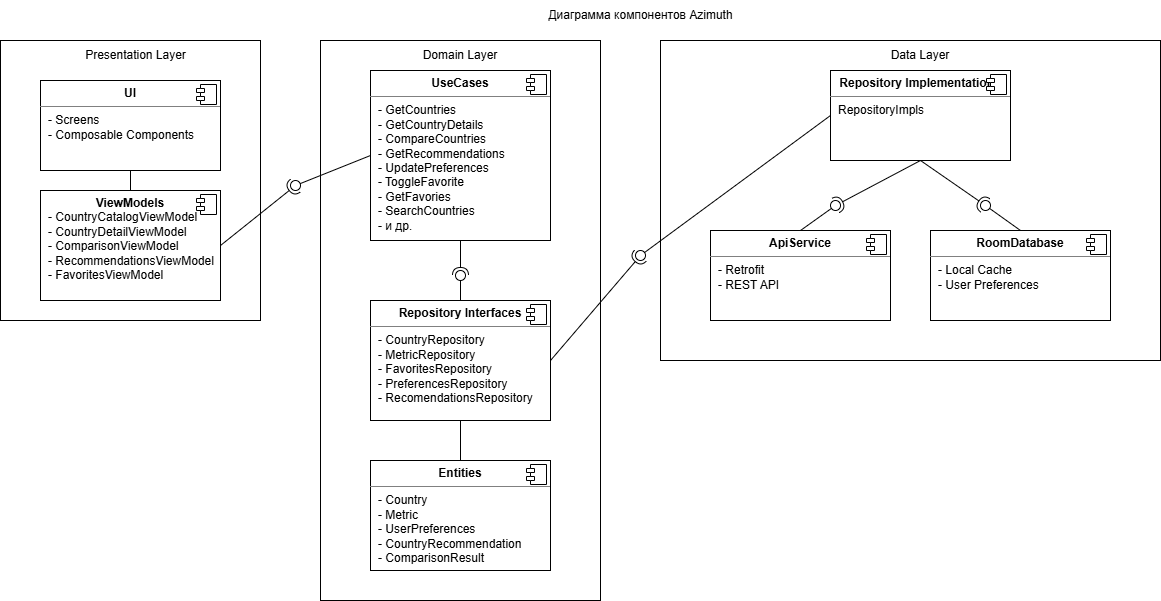

The diagram above was exported from draw.io. Its source (the exported page's mxGraphModel, read from the mxfile embedded in the PNG):
<mxGraphModel dx="1570" dy="1640" grid="1" gridSize="10" guides="1" tooltips="1" connect="1" arrows="1" fold="1" page="1" pageScale="1" pageWidth="827" pageHeight="1169" math="0" shadow="0">
  <root>
    <mxCell id="0" />
    <mxCell id="1" parent="0" />
    <mxCell id="3W041_3ofSc0jJWsadLt-1" parent="1" style="rounded=0;whiteSpace=wrap;html=1;" value="" vertex="1">
      <mxGeometry height="280" width="260" x="40" y="40" as="geometry" />
    </mxCell>
    <mxCell id="3W041_3ofSc0jJWsadLt-4" parent="1" style="align=left;overflow=fill;html=1;dropTarget=0;whiteSpace=wrap;" value="&lt;p style=&quot;margin:0px;margin-top:6px;text-align:center;&quot;&gt;&lt;b&gt;UI&lt;/b&gt;&lt;/p&gt;&lt;hr size=&quot;1&quot; style=&quot;border-style:solid;&quot;&gt;&lt;p style=&quot;margin:0px;margin-left:8px;&quot;&gt;- Screens&lt;br&gt;- Composable Components&lt;/p&gt;" vertex="1">
      <mxGeometry height="90" width="180" x="80" y="80" as="geometry" />
    </mxCell>
    <mxCell id="3W041_3ofSc0jJWsadLt-5" parent="3W041_3ofSc0jJWsadLt-4" style="shape=component;jettyWidth=8;jettyHeight=4;" value="" vertex="1">
      <mxGeometry height="20" relative="1" width="20" x="1" as="geometry">
        <mxPoint x="-24" y="4" as="offset" />
      </mxGeometry>
    </mxCell>
    <mxCell id="3W041_3ofSc0jJWsadLt-6" parent="1" style="align=left;overflow=fill;html=1;dropTarget=0;whiteSpace=wrap;" value="&lt;p style=&quot;margin:0px;margin-top:6px;text-align:center;&quot;&gt;&lt;b&gt;ViewModels&lt;/b&gt;&lt;/p&gt;&lt;p style=&quot;margin:0px;margin-left:8px;&quot;&gt;- CountryCatalogViewModel&lt;/p&gt;&lt;p style=&quot;margin:0px;margin-left:8px;&quot;&gt;- CountryDetailViewModel&lt;/p&gt;&lt;p style=&quot;margin:0px;margin-left:8px;&quot;&gt;- ComparisonViewModel&lt;/p&gt;&lt;p style=&quot;margin:0px;margin-left:8px;&quot;&gt;- RecommendationsViewModel&lt;/p&gt;&lt;p style=&quot;margin:0px;margin-left:8px;&quot;&gt;- FavoritesViewModel&lt;/p&gt;&lt;p style=&quot;margin:0px;margin-left:8px;&quot;&gt;&lt;br&gt;&lt;/p&gt;" vertex="1">
      <mxGeometry height="110" width="180" x="80" y="190" as="geometry" />
    </mxCell>
    <mxCell id="3W041_3ofSc0jJWsadLt-7" parent="3W041_3ofSc0jJWsadLt-6" style="shape=component;jettyWidth=8;jettyHeight=4;" value="" vertex="1">
      <mxGeometry height="20" relative="1" width="20" x="1" as="geometry">
        <mxPoint x="-24" y="4" as="offset" />
      </mxGeometry>
    </mxCell>
    <mxCell id="3W041_3ofSc0jJWsadLt-8" edge="1" parent="1" source="3W041_3ofSc0jJWsadLt-6" style="endArrow=none;html=1;rounded=0;entryX=0.5;entryY=1;entryDx=0;entryDy=0;exitX=0.5;exitY=0;exitDx=0;exitDy=0;" target="3W041_3ofSc0jJWsadLt-4" value="">
      <mxGeometry height="50" relative="1" width="50" as="geometry">
        <mxPoint x="150" y="250" as="sourcePoint" />
        <mxPoint x="200" y="200" as="targetPoint" />
      </mxGeometry>
    </mxCell>
    <mxCell id="3W041_3ofSc0jJWsadLt-9" parent="1" style="text;html=1;whiteSpace=wrap;strokeColor=none;fillColor=none;align=center;verticalAlign=middle;rounded=0;" value="Presentation Layer" vertex="1">
      <mxGeometry height="30" width="135" x="107.5" y="40" as="geometry" />
    </mxCell>
    <mxCell id="3W041_3ofSc0jJWsadLt-10" parent="1" style="rounded=0;whiteSpace=wrap;html=1;" value="" vertex="1">
      <mxGeometry height="560" width="280" x="360" y="40" as="geometry" />
    </mxCell>
    <mxCell id="3W041_3ofSc0jJWsadLt-11" parent="1" style="text;html=1;whiteSpace=wrap;strokeColor=none;fillColor=none;align=center;verticalAlign=middle;rounded=0;" value="Domain Layer" vertex="1">
      <mxGeometry height="30" width="120" x="440" y="40" as="geometry" />
    </mxCell>
    <mxCell id="3W041_3ofSc0jJWsadLt-12" parent="1" style="align=left;overflow=fill;html=1;dropTarget=0;whiteSpace=wrap;" value="&lt;p style=&quot;margin:0px;margin-top:6px;text-align:center;&quot;&gt;&lt;b&gt;UseCases&lt;/b&gt;&lt;/p&gt;&lt;hr size=&quot;1&quot; style=&quot;border-style:solid;&quot;&gt;&lt;p style=&quot;margin:0px;margin-left:8px;&quot;&gt;- GetCountries&lt;br&gt;- GetCountryDetails&lt;/p&gt;&lt;p style=&quot;margin:0px;margin-left:8px;&quot;&gt;- CompareCountries&lt;/p&gt;&lt;p style=&quot;margin:0px;margin-left:8px;&quot;&gt;- GetRecommendations&lt;/p&gt;&lt;p style=&quot;margin:0px;margin-left:8px;&quot;&gt;- UpdatePreferences&lt;/p&gt;&lt;p style=&quot;margin:0px;margin-left:8px;&quot;&gt;- ToggleFavorite&lt;/p&gt;&lt;p style=&quot;margin:0px;margin-left:8px;&quot;&gt;- GetFavories&lt;/p&gt;&lt;p style=&quot;margin:0px;margin-left:8px;&quot;&gt;- SearchCountries&lt;/p&gt;&lt;p style=&quot;margin:0px;margin-left:8px;&quot;&gt;- и др.&lt;/p&gt;" vertex="1">
      <mxGeometry height="170" width="180" x="410" y="70" as="geometry" />
    </mxCell>
    <mxCell id="3W041_3ofSc0jJWsadLt-13" parent="3W041_3ofSc0jJWsadLt-12" style="shape=component;jettyWidth=8;jettyHeight=4;" value="" vertex="1">
      <mxGeometry height="20" relative="1" width="20" x="1" as="geometry">
        <mxPoint x="-24" y="4" as="offset" />
      </mxGeometry>
    </mxCell>
    <mxCell id="3W041_3ofSc0jJWsadLt-14" parent="1" style="align=left;overflow=fill;html=1;dropTarget=0;whiteSpace=wrap;" value="&lt;p style=&quot;margin:0px;margin-top:6px;text-align:center;&quot;&gt;&lt;b&gt;Repository Interfaces&lt;/b&gt;&lt;/p&gt;&lt;hr size=&quot;1&quot; style=&quot;border-style:solid;&quot;&gt;&lt;p style=&quot;margin:0px;margin-left:8px;&quot;&gt;- CountryRepository&lt;br&gt;- MetricRepository&lt;/p&gt;&lt;p style=&quot;margin:0px;margin-left:8px;&quot;&gt;- FavoritesRepository&lt;/p&gt;&lt;p style=&quot;margin:0px;margin-left:8px;&quot;&gt;- PreferencesRepository&lt;/p&gt;&lt;p style=&quot;margin:0px;margin-left:8px;&quot;&gt;- RecomendationsRepository&lt;/p&gt;" vertex="1">
      <mxGeometry height="120" width="180" x="410" y="300" as="geometry" />
    </mxCell>
    <mxCell id="3W041_3ofSc0jJWsadLt-15" parent="3W041_3ofSc0jJWsadLt-14" style="shape=component;jettyWidth=8;jettyHeight=4;" value="" vertex="1">
      <mxGeometry height="20" relative="1" width="20" x="1" as="geometry">
        <mxPoint x="-24" y="4" as="offset" />
      </mxGeometry>
    </mxCell>
    <mxCell id="3W041_3ofSc0jJWsadLt-16" parent="1" style="align=left;overflow=fill;html=1;dropTarget=0;whiteSpace=wrap;" value="&lt;p style=&quot;margin:0px;margin-top:6px;text-align:center;&quot;&gt;&lt;b&gt;Entities&lt;/b&gt;&lt;/p&gt;&lt;hr size=&quot;1&quot; style=&quot;border-style:solid;&quot;&gt;&lt;p style=&quot;margin:0px;margin-left:8px;&quot;&gt;- Country&lt;/p&gt;&lt;p style=&quot;margin:0px;margin-left:8px;&quot;&gt;- Metric&lt;/p&gt;&lt;p style=&quot;margin:0px;margin-left:8px;&quot;&gt;- UserPreferences&lt;/p&gt;&lt;p style=&quot;margin:0px;margin-left:8px;&quot;&gt;- CountryRecommendation&lt;/p&gt;&lt;p style=&quot;margin:0px;margin-left:8px;&quot;&gt;- ComparisonResult&lt;/p&gt;&lt;p style=&quot;margin:0px;margin-left:8px;&quot;&gt;&lt;br&gt;&lt;/p&gt;" vertex="1">
      <mxGeometry height="110" width="180" x="410" y="460" as="geometry" />
    </mxCell>
    <mxCell id="3W041_3ofSc0jJWsadLt-17" parent="3W041_3ofSc0jJWsadLt-16" style="shape=component;jettyWidth=8;jettyHeight=4;" value="" vertex="1">
      <mxGeometry height="20" relative="1" width="20" x="1" as="geometry">
        <mxPoint x="-24" y="4" as="offset" />
      </mxGeometry>
    </mxCell>
    <mxCell id="3W041_3ofSc0jJWsadLt-20" edge="1" parent="1" source="3W041_3ofSc0jJWsadLt-12" style="rounded=0;orthogonalLoop=1;jettySize=auto;html=1;endArrow=halfCircle;endFill=0;endSize=6;strokeWidth=1;sketch=0;exitX=0.5;exitY=1;exitDx=0;exitDy=0;" target="3W041_3ofSc0jJWsadLt-22" value="">
      <mxGeometry relative="1" as="geometry">
        <mxPoint x="540" y="275" as="sourcePoint" />
      </mxGeometry>
    </mxCell>
    <mxCell id="3W041_3ofSc0jJWsadLt-21" edge="1" parent="1" source="3W041_3ofSc0jJWsadLt-14" style="rounded=0;orthogonalLoop=1;jettySize=auto;html=1;endArrow=oval;endFill=0;sketch=0;sourcePerimeterSpacing=0;targetPerimeterSpacing=0;endSize=10;exitX=0.5;exitY=0;exitDx=0;exitDy=0;" target="3W041_3ofSc0jJWsadLt-22" value="">
      <mxGeometry relative="1" as="geometry">
        <mxPoint x="500" y="275" as="sourcePoint" />
      </mxGeometry>
    </mxCell>
    <mxCell id="3W041_3ofSc0jJWsadLt-22" parent="1" style="ellipse;whiteSpace=wrap;html=1;align=center;aspect=fixed;fillColor=none;strokeColor=none;resizable=0;perimeter=centerPerimeter;rotatable=0;allowArrows=0;points=[];outlineConnect=1;" value="" vertex="1">
      <mxGeometry height="10" width="10" x="495" y="270" as="geometry" />
    </mxCell>
    <mxCell id="3W041_3ofSc0jJWsadLt-23" parent="1" style="rounded=0;whiteSpace=wrap;html=1;" value="" vertex="1">
      <mxGeometry height="320" width="500" x="700" y="40" as="geometry" />
    </mxCell>
    <mxCell id="3W041_3ofSc0jJWsadLt-24" parent="1" style="text;html=1;whiteSpace=wrap;strokeColor=none;fillColor=none;align=center;verticalAlign=middle;rounded=0;" value="Data Layer" vertex="1">
      <mxGeometry height="30" width="90" x="915" y="40" as="geometry" />
    </mxCell>
    <mxCell id="3W041_3ofSc0jJWsadLt-25" parent="1" style="align=left;overflow=fill;html=1;dropTarget=0;whiteSpace=wrap;" value="&lt;p style=&quot;margin:0px;margin-top:6px;text-align:center;&quot;&gt;&lt;b&gt;Repository Implementations&lt;/b&gt;&lt;/p&gt;&lt;hr size=&quot;1&quot; style=&quot;border-style:solid;&quot;&gt;&lt;p style=&quot;margin:0px;margin-left:8px;&quot;&gt;RepositoryImpls&lt;/p&gt;" vertex="1">
      <mxGeometry height="90" width="180" x="870" y="70" as="geometry" />
    </mxCell>
    <mxCell id="3W041_3ofSc0jJWsadLt-26" parent="3W041_3ofSc0jJWsadLt-25" style="shape=component;jettyWidth=8;jettyHeight=4;" value="" vertex="1">
      <mxGeometry height="20" relative="1" width="20" x="1" as="geometry">
        <mxPoint x="-24" y="4" as="offset" />
      </mxGeometry>
    </mxCell>
    <mxCell id="3W041_3ofSc0jJWsadLt-27" parent="1" style="align=left;overflow=fill;html=1;dropTarget=0;whiteSpace=wrap;" value="&lt;p style=&quot;margin:0px;margin-top:6px;text-align:center;&quot;&gt;&lt;b&gt;ApiService&lt;/b&gt;&lt;/p&gt;&lt;hr size=&quot;1&quot; style=&quot;border-style:solid;&quot;&gt;&lt;p style=&quot;margin:0px;margin-left:8px;&quot;&gt;- Retrofit&lt;br&gt;- REST API&lt;/p&gt;" vertex="1">
      <mxGeometry height="90" width="180" x="750" y="230" as="geometry" />
    </mxCell>
    <mxCell id="3W041_3ofSc0jJWsadLt-28" parent="3W041_3ofSc0jJWsadLt-27" style="shape=component;jettyWidth=8;jettyHeight=4;" value="" vertex="1">
      <mxGeometry height="20" relative="1" width="20" x="1" as="geometry">
        <mxPoint x="-24" y="4" as="offset" />
      </mxGeometry>
    </mxCell>
    <mxCell id="3W041_3ofSc0jJWsadLt-29" parent="1" style="align=left;overflow=fill;html=1;dropTarget=0;whiteSpace=wrap;" value="&lt;p style=&quot;margin:0px;margin-top:6px;text-align:center;&quot;&gt;&lt;b&gt;RoomDatabase&lt;/b&gt;&lt;/p&gt;&lt;hr size=&quot;1&quot; style=&quot;border-style:solid;&quot;&gt;&lt;p style=&quot;margin:0px;margin-left:8px;&quot;&gt;- Local Cache&lt;/p&gt;&lt;p style=&quot;margin:0px;margin-left:8px;&quot;&gt;- User Preferences&lt;/p&gt;" vertex="1">
      <mxGeometry height="90" width="180" x="970" y="230" as="geometry" />
    </mxCell>
    <mxCell id="3W041_3ofSc0jJWsadLt-30" parent="3W041_3ofSc0jJWsadLt-29" style="shape=component;jettyWidth=8;jettyHeight=4;" value="" vertex="1">
      <mxGeometry height="20" relative="1" width="20" x="1" as="geometry">
        <mxPoint x="-24" y="4" as="offset" />
      </mxGeometry>
    </mxCell>
    <mxCell id="3W041_3ofSc0jJWsadLt-31" edge="1" parent="1" source="3W041_3ofSc0jJWsadLt-6" style="rounded=0;orthogonalLoop=1;jettySize=auto;html=1;endArrow=halfCircle;endFill=0;endSize=6;strokeWidth=1;sketch=0;exitX=1;exitY=0.5;exitDx=0;exitDy=0;" target="3W041_3ofSc0jJWsadLt-33" value="">
      <mxGeometry relative="1" as="geometry">
        <mxPoint x="370" y="175" as="sourcePoint" />
      </mxGeometry>
    </mxCell>
    <mxCell id="3W041_3ofSc0jJWsadLt-32" edge="1" parent="1" source="3W041_3ofSc0jJWsadLt-12" style="rounded=0;orthogonalLoop=1;jettySize=auto;html=1;endArrow=oval;endFill=0;sketch=0;sourcePerimeterSpacing=0;targetPerimeterSpacing=0;endSize=10;exitX=0;exitY=0.5;exitDx=0;exitDy=0;" target="3W041_3ofSc0jJWsadLt-33" value="">
      <mxGeometry relative="1" as="geometry">
        <mxPoint x="330" y="175" as="sourcePoint" />
      </mxGeometry>
    </mxCell>
    <mxCell id="3W041_3ofSc0jJWsadLt-33" parent="1" style="ellipse;whiteSpace=wrap;html=1;align=center;aspect=fixed;fillColor=none;strokeColor=none;resizable=0;perimeter=centerPerimeter;rotatable=0;allowArrows=0;points=[];outlineConnect=1;" value="" vertex="1">
      <mxGeometry height="10" width="10" x="330" y="180" as="geometry" />
    </mxCell>
    <mxCell id="3W041_3ofSc0jJWsadLt-34" edge="1" parent="1" source="3W041_3ofSc0jJWsadLt-25" style="rounded=0;orthogonalLoop=1;jettySize=auto;html=1;endArrow=halfCircle;endFill=0;endSize=6;strokeWidth=1;sketch=0;exitX=0.5;exitY=1;exitDx=0;exitDy=0;" target="3W041_3ofSc0jJWsadLt-36" value="">
      <mxGeometry relative="1" as="geometry">
        <mxPoint x="880" y="195" as="sourcePoint" />
      </mxGeometry>
    </mxCell>
    <mxCell id="3W041_3ofSc0jJWsadLt-35" edge="1" parent="1" source="3W041_3ofSc0jJWsadLt-27" style="rounded=0;orthogonalLoop=1;jettySize=auto;html=1;endArrow=oval;endFill=0;sketch=0;sourcePerimeterSpacing=0;targetPerimeterSpacing=0;endSize=10;exitX=0.5;exitY=0;exitDx=0;exitDy=0;entryX=0.148;entryY=0.508;entryDx=0;entryDy=0;entryPerimeter=0;" target="3W041_3ofSc0jJWsadLt-36" value="">
      <mxGeometry relative="1" as="geometry">
        <mxPoint x="840" y="195" as="sourcePoint" />
      </mxGeometry>
    </mxCell>
    <mxCell id="3W041_3ofSc0jJWsadLt-36" parent="1" style="ellipse;whiteSpace=wrap;html=1;align=center;aspect=fixed;fillColor=none;strokeColor=none;resizable=0;perimeter=centerPerimeter;rotatable=0;allowArrows=0;points=[];outlineConnect=1;" value="" vertex="1">
      <mxGeometry height="10" width="10" x="870" y="200" as="geometry" />
    </mxCell>
    <mxCell id="3W041_3ofSc0jJWsadLt-37" edge="1" parent="1" source="3W041_3ofSc0jJWsadLt-25" style="rounded=0;orthogonalLoop=1;jettySize=auto;html=1;endArrow=halfCircle;endFill=0;endSize=6;strokeWidth=1;sketch=0;exitX=0.5;exitY=1;exitDx=0;exitDy=0;" target="3W041_3ofSc0jJWsadLt-39" value="">
      <mxGeometry relative="1" as="geometry">
        <mxPoint x="1110" y="205" as="sourcePoint" />
      </mxGeometry>
    </mxCell>
    <mxCell id="3W041_3ofSc0jJWsadLt-38" edge="1" parent="1" source="3W041_3ofSc0jJWsadLt-29" style="rounded=0;orthogonalLoop=1;jettySize=auto;html=1;endArrow=oval;endFill=0;sketch=0;sourcePerimeterSpacing=0;targetPerimeterSpacing=0;endSize=10;exitX=0.5;exitY=0;exitDx=0;exitDy=0;" target="3W041_3ofSc0jJWsadLt-39" value="">
      <mxGeometry relative="1" as="geometry">
        <mxPoint x="1070" y="205" as="sourcePoint" />
      </mxGeometry>
    </mxCell>
    <mxCell id="3W041_3ofSc0jJWsadLt-39" parent="1" style="ellipse;whiteSpace=wrap;html=1;align=center;aspect=fixed;fillColor=none;strokeColor=none;resizable=0;perimeter=centerPerimeter;rotatable=0;allowArrows=0;points=[];outlineConnect=1;" value="" vertex="1">
      <mxGeometry height="10" width="10" x="1020" y="200" as="geometry" />
    </mxCell>
    <mxCell id="3W041_3ofSc0jJWsadLt-41" edge="1" parent="1" source="3W041_3ofSc0jJWsadLt-16" style="endArrow=none;html=1;rounded=0;entryX=0.5;entryY=1;entryDx=0;entryDy=0;exitX=0.5;exitY=0;exitDx=0;exitDy=0;" target="3W041_3ofSc0jJWsadLt-14" value="">
      <mxGeometry height="50" relative="1" width="50" as="geometry">
        <mxPoint x="450" y="470" as="sourcePoint" />
        <mxPoint x="500" y="420" as="targetPoint" />
      </mxGeometry>
    </mxCell>
    <mxCell id="3W041_3ofSc0jJWsadLt-42" edge="1" parent="1" source="3W041_3ofSc0jJWsadLt-14" style="rounded=0;orthogonalLoop=1;jettySize=auto;html=1;endArrow=halfCircle;endFill=0;endSize=6;strokeWidth=1;sketch=0;exitX=1;exitY=0.5;exitDx=0;exitDy=0;" target="3W041_3ofSc0jJWsadLt-44" value="">
      <mxGeometry relative="1" as="geometry">
        <mxPoint x="700" y="255" as="sourcePoint" />
      </mxGeometry>
    </mxCell>
    <mxCell id="3W041_3ofSc0jJWsadLt-43" edge="1" parent="1" source="3W041_3ofSc0jJWsadLt-25" style="rounded=0;orthogonalLoop=1;jettySize=auto;html=1;endArrow=oval;endFill=0;sketch=0;sourcePerimeterSpacing=0;targetPerimeterSpacing=0;endSize=10;exitX=0;exitY=0.5;exitDx=0;exitDy=0;" target="3W041_3ofSc0jJWsadLt-44" value="">
      <mxGeometry relative="1" as="geometry">
        <mxPoint x="660" y="255" as="sourcePoint" />
      </mxGeometry>
    </mxCell>
    <mxCell id="3W041_3ofSc0jJWsadLt-44" parent="1" style="ellipse;whiteSpace=wrap;html=1;align=center;aspect=fixed;fillColor=none;strokeColor=none;resizable=0;perimeter=centerPerimeter;rotatable=0;allowArrows=0;points=[];outlineConnect=1;" value="" vertex="1">
      <mxGeometry height="10" width="10" x="675" y="250" as="geometry" />
    </mxCell>
    <mxCell id="3W041_3ofSc0jJWsadLt-45" parent="1" style="text;html=1;whiteSpace=wrap;strokeColor=none;fillColor=none;align=center;verticalAlign=middle;rounded=0;" value="Диаграмма компонентов Azimuth" vertex="1">
      <mxGeometry height="30" width="235" x="562.5" as="geometry" />
    </mxCell>
  </root>
</mxGraphModel>